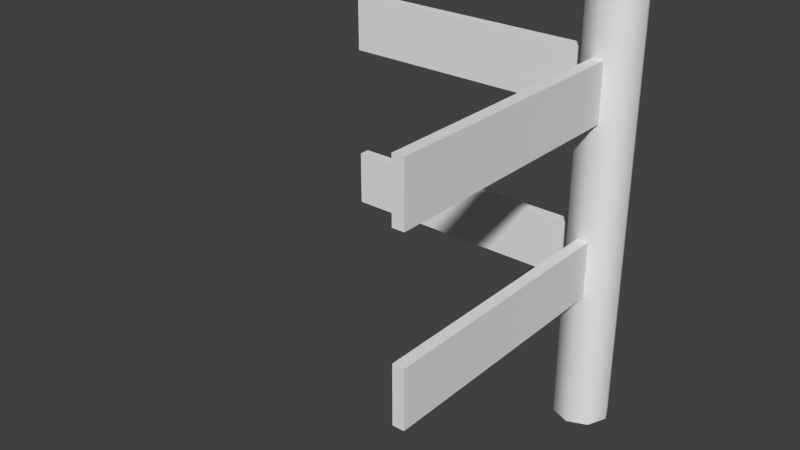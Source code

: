 # Source: FenceCornerModel.blend  (saved by Blender 2.76.0; exported with 4.5.12 LTS)
import bpy
from mathutils import Matrix  # noqa: F401  (used for matrix-valued properties, if any)

bpy.ops.wm.read_factory_settings(use_empty=True)
scene = bpy.context.scene
scene.name = 'Scene'

# ---- collections
col_collection_1 = bpy.data.collections.new('Collection 1'); scene.collection.children.link(col_collection_1)

# ---- world
world_world = bpy.data.worlds.new('World'); scene.world = world_world
world_world.color = (0.05088, 0.05088, 0.05088)
world_world.use_sun_shadow = False
world_world.sun_shadow_jitter_overblur = 0.0
world_world.cycles.sampling_method = 'MANUAL'
world_world.cycles.sample_map_resolution = 256

# ---- meshes
me_cylinder = bpy.data.meshes.new('Cylinder')
me_cylinder.from_pydata([(-0.5, -0.01, 0.55), (-0.5, -0.01, 0.65), (-0.5, 0.01, 0.55), (-0.5, 0.01, 0.65), (-0.01, -0.5, 0.65), (-0.01, -0.5, 0.55), (0.01, 0.01, 0.55), (0.01, 0.01, 0.65), (0.01, -0.5, 0.65), (0.01, -0.5, 0.55), (0.01, -0.01, 0.65), (0.01, -0.01, 0.55), (-0.01, 0.01, 0.55), (-0.01, 0.01, 0.65), (0.01, 0.01, 0.65), (0.01, 0.01, 0.55), (-0.5, -0.01, 0.25), (-0.5, -0.01, 0.35), (-0.5, 0.01, 0.25), (-0.5, 0.01, 0.35), (-0.01, -0.5, 0.35), (-0.01, -0.5, 0.25), (0.01, 0.01, 0.25), (0.01, 0.01, 0.35), (0.01, -0.5, 0.35), (0.01, -0.5, 0.25), (0.01, -0.01, 0.35), (0.01, -0.01, 0.25), (-0.01, 0.01, 0.25), (-0.01, 0.01, 0.35), (0.01, 0.01, 0.35), (0.01, 0.01, 0.25), (-0.0002268, 0.04914, 0.0), (-0.0002268, 0.04914, 0.75), (0.03452, 0.03475, 0.0), (0.03452, 0.03475, 0.75), (0.04892, 0.0, 0.0), (0.04892, 0.0, 0.75), (0.03452, -0.03475, 0.0), (0.03452, -0.03475, 0.75), (-0.0002268, -0.04914, 0.0), (-0.0002268, -0.04914, 0.75), (-0.03498, -0.03475, 0.0), (-0.03498, -0.03475, 0.75), (-0.04937, 0.0, 0.0), (-0.04937, 0.0, 0.75), (-0.03498, 0.03475, 0.0), (-0.03498, 0.03475, 0.75)], [], [(1, 3, 2, 0), (26, 17, 16, 27), (17, 19, 18, 16), (10, 1, 0, 11), (4, 13, 12, 5), (9, 5, 12, 15), (14, 13, 4, 8), (13, 14, 15, 12), (14, 8, 9, 15), (8, 4, 5, 9), (7, 10, 11, 6), (10, 7, 3, 1), (0, 2, 6, 11), (3, 7, 6, 2), (20, 29, 28, 21), (25, 21, 28, 31), (30, 29, 20, 24), (29, 30, 31, 28), (30, 24, 25, 31), (24, 20, 21, 25), (23, 26, 27, 22), (26, 23, 19, 17), (16, 18, 22, 27), (19, 23, 22, 18), (32, 33, 35, 34), (34, 35, 37, 36), (36, 37, 39, 38), (38, 39, 41, 40), (40, 41, 43, 42), (42, 43, 45, 44), (35, 33, 47, 45, 43, 41, 39, 37), (46, 47, 33, 32), (44, 45, 47, 46), (32, 34, 36, 38, 40, 42, 44, 46)])
me_cylinder.polygons.foreach_set('use_smooth', [True] * 34)
_k = set([(0, 1), (0, 2), (0, 11), (1, 3), (1, 10), (2, 3), (2, 6), (3, 7), (4, 5), (4, 8), (4, 13), (5, 9), (5, 12), (6, 7), (6, 11), (7, 10), (8, 9), (8, 14), (9, 15), (10, 11), (12, 13), (12, 15), (13, 14), (14, 15), (16, 17), (16, 18), (16, 27), (17, 19), (17, 26), (18, 19), (18, 22), (19, 23), (20, 21), (20, 24), (20, 29), (21, 25), (21, 28), (22, 23), (22, 27), (23, 26), (24, 25), (24, 30), (25, 31), (26, 27), (28, 29), (28, 31), (29, 30), (30, 31), (32, 34), (32, 46), (33, 35), (33, 47), (34, 36), (35, 37), (36, 38), (37, 39), (38, 40), (39, 41), (40, 42), (41, 43), (42, 44), (43, 45), (44, 46), (45, 47)])
me_cylinder.attributes.new('sharp_edge', 'BOOLEAN', 'EDGE').data.foreach_set('value', [ (min(e.vertices), max(e.vertices)) in _k for e in me_cylinder.edges])
_uv = me_cylinder.uv_layers.new(name='UVMap')
_uv.uv.foreach_set('vector', [0.64, 1.0, 0.6101, 1.0, 0.6101, 0.9, 0.64, 0.9, 0.85, 0.5001, 0.85, 0.0001118, 1.0, 0.0001118, 1.0, 0.5001, 0.64, 1.0, 0.6101, 1.0, 0.6101, 0.9, 0.64, 0.9, 0.85, 0.5001, 0.85, 0.0001118, 1.0, 0.0001118, 1.0, 0.5001, 0.82, 0.0001116, 0.82, 0.5001, 0.67, 0.5001, 0.67, 0.0001111, 0.64, 0.0001111, 0.67, 0.0001111, 0.67, 0.5001, 0.64, 0.5001, 0.85, 0.5001, 0.82, 0.5001, 0.82, 0.0001116, 0.85, 0.0001118, 0.6099, 1.0, 0.5799, 1.0, 0.5799, 0.9, 0.6099, 0.9, 0.85, 0.5001, 0.85, 0.0001118, 1.0, 0.0001118, 1.0, 0.5001, 0.64, 1.0, 0.6101, 1.0, 0.6101, 0.9, 0.64, 0.9, 0.6099, 1.0, 0.5799, 1.0, 0.5799, 0.9, 0.6099, 0.9, 0.85, 0.5001, 0.82, 0.5001, 0.82, 0.0001116, 0.85, 0.0001118, 0.64, 0.0001111, 0.67, 0.0001111, 0.67, 0.5001, 0.64, 0.5001, 0.82, 0.0001116, 0.82, 0.5001, 0.67, 0.5001, 0.67, 0.0001111, 0.82, 0.0001116, 0.82, 0.5001, 0.67, 0.5001, 0.67, 0.0001111, 0.64, 0.0001111, 0.67, 0.0001111, 0.67, 0.5001, 0.64, 0.5001, 0.85, 0.5001, 0.82, 0.5001, 0.82, 0.0001116, 0.85, 0.0001118, 0.6099, 1.0, 0.5799, 1.0, 0.5799, 0.9, 0.6099, 0.9, 0.85, 0.5001, 0.85, 0.0001118, 1.0, 0.0001118, 1.0, 0.5001, 0.64, 1.0, 0.6101, 1.0, 0.6101, 0.9, 0.64, 0.9, 0.6099, 1.0, 0.5799, 1.0, 0.5799, 0.9, 0.6099, 0.9, 0.85, 0.5001, 0.82, 0.5001, 0.82, 0.0001116, 0.85, 0.0001118, 0.64, 0.0001111, 0.67, 0.0001111, 0.67, 0.5001, 0.64, 0.5001, 0.82, 0.0001116, 0.82, 0.5001, 0.67, 0.5001, 0.67, 0.0001111, 0.1004, 8.798e-05, 0.1004, 0.9999, 0.05023, 0.9999, 0.05023, 8.778e-05, 0.05023, 8.778e-05, 0.05023, 0.9999, 8.754e-05, 0.9999, 9.088e-05, 8.754e-05, 0.4012, 8.961e-05, 0.4012, 0.9999, 0.3511, 0.9999, 0.3511, 8.929e-05, 0.3511, 8.929e-05, 0.3511, 0.9999, 0.3009, 0.9999, 0.3009, 8.901e-05, 0.3009, 8.901e-05, 0.3009, 0.9999, 0.2508, 0.9999, 0.2508, 8.873e-05, 0.2508, 8.873e-05, 0.2508, 0.9999, 0.2007, 0.9999, 0.2007, 8.849e-05, 0.5214, 0.03609, 0.5569, 0.07155, 0.5569, 0.1217, 0.5214, 0.1571, 0.4713, 0.1571, 0.4358, 0.1217, 0.4358, 0.07155, 0.4713, 0.03609, 0.1505, 8.822e-05, 0.1505, 0.9999, 0.1004, 0.9999, 0.1004, 8.798e-05, 0.2007, 8.849e-05, 0.2007, 0.9999, 0.1505, 0.9999, 0.1505, 8.822e-05, 0.5569, 0.1217, 0.5214, 0.1571, 0.4713, 0.1571, 0.4358, 0.1217, 0.4358, 0.07155, 0.4713, 0.03609, 0.5214, 0.03609, 0.5569, 0.07155])
me_cylinder.use_remesh_preserve_volume = False
me_cylinder.use_remesh_preserve_attributes = False
me_cylinder.use_mirror_vertex_groups = False
me_cylinder.update()

# ---- objects
ob_cylinder = bpy.data.objects.new('Cylinder', me_cylinder)

# ---- transforms, parenting, visibility, modifiers, constraints
ob_cylinder.location = (0.0, 0.0, 0.0)
ob_cylinder.lineart.crease_threshold = 0.0
_m = ob_cylinder.modifiers.new('EdgeSplit', 'EDGE_SPLIT')
_m.use_edge_angle = False

# ---- collection membership
col_collection_1.objects.link(ob_cylinder)

# ---- scene / render settings (as saved in the file)
scene.frame_start = 1; scene.frame_end = 250; scene.frame_set(1)
scene.render.engine = 'BLENDER_EEVEE_NEXT'
scene.render.resolution_percentage = 50
scene.render.dither_intensity = 0.0
scene.cycles.use_denoising = False
scene.cycles.samples = 10
scene.cycles.sampling_pattern = 'TABULATED_SOBOL'
scene.cycles.light_sampling_threshold = 0.0
scene.cycles.use_adaptive_sampling = False
scene.cycles.use_light_tree = False
scene.cycles.blur_glossy = 0.0
scene.cycles.pixel_filter_type = 'GAUSSIAN'
scene.cycles.sample_clamp_indirect = 0.0
scene.view_settings.view_transform = 'Standard'
bpy.context.view_layer.update()

# ---- added for rendering (the .blend has no active camera and no usable light): camera, sun
cam_auto = bpy.data.cameras.new('AutoCamera')
cam_auto.lens = 50.0
cam_auto.sensor_width = 36.0
cam_auto.clip_end = 1000.0
ob_auto_camera = bpy.data.objects.new('AutoCamera', cam_auto)
scene.collection.objects.link(ob_auto_camera)
ob_auto_camera.location = (0.773258, -1.42399, 1.17404)
ob_auto_camera.rotation_euler = (1.09748, -7.21219e-08, 0.694738)
scene.camera = ob_auto_camera
light_auto_sun = bpy.data.lights.new('AutoSun', 'SUN')
light_auto_sun.energy = 3.0
light_auto_sun.angle = 0.0523599
ob_auto_sun = bpy.data.objects.new('AutoSun', light_auto_sun)
scene.collection.objects.link(ob_auto_sun)
ob_auto_sun.rotation_euler = (0.872665, 0.174533, 0.523599)
bpy.context.view_layer.update()
